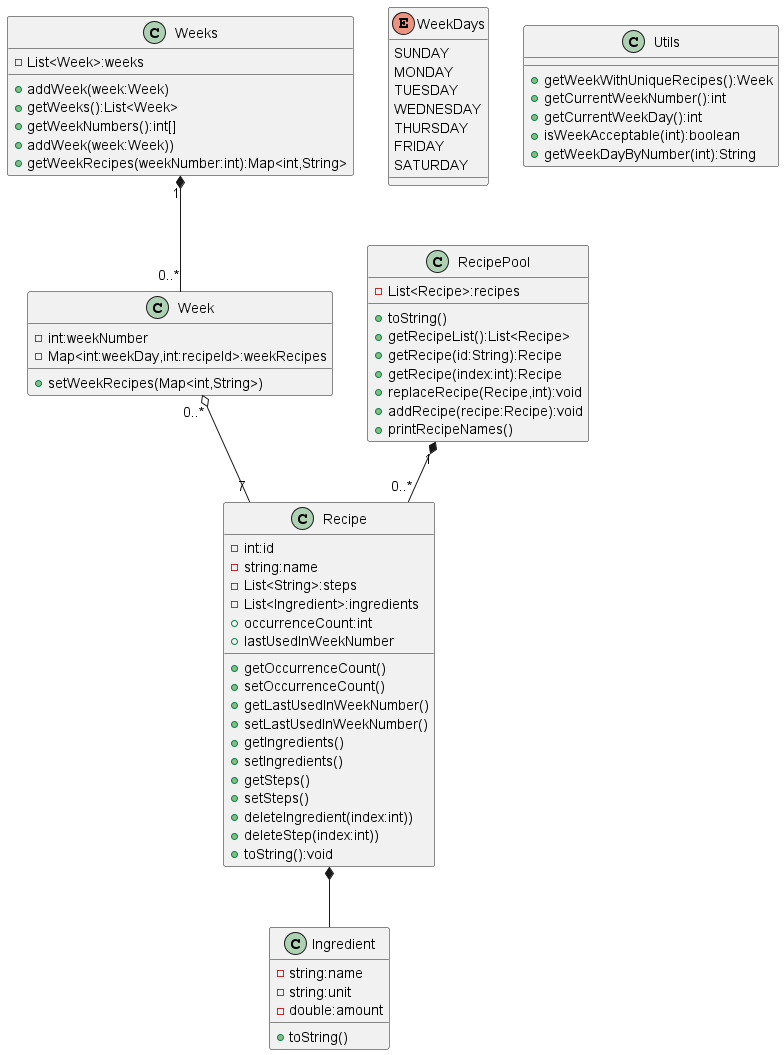

The diagram above was rendered by PlantUML. Its source (embedded in the PNG):
@startuml
'https://plantuml.com/class-diagram


'interface List<RecipeKit.Main.View.Recipe>

Weeks "1" *-- "0..*" Week

class Weeks{
-List<Week>:weeks
+addWeek(week:Week)
+getWeeks():List<Week>
+getWeekNumbers():int[]
+addWeek(week:Week))
+getWeekRecipes(weekNumber:int):Map<int,String>
}

class Week{
-int:weekNumber
-Map<int:weekDay,int:recipeId>:weekRecipes
+setWeekRecipes(Map<int,String>)
}

Week "0..*" o-- "7" Recipe

class RecipePool{
-List<Recipe>:recipes
+toString()
+getRecipeList():List<Recipe>
+getRecipe(id:String):Recipe
+getRecipe(index:int):Recipe
+replaceRecipe(Recipe,int):void
+addRecipe(recipe:Recipe):void
+printRecipeNames()
}

RecipePool "1" *-- "0..*" Recipe

Recipe *-- Ingredient

class Recipe{
-int:id
-string:name
-List<String>:steps
-List<Ingredient>:ingredients
+occurrenceCount:int
+lastUsedInWeekNumber
+getOccurrenceCount()
+setOccurrenceCount()
+getLastUsedInWeekNumber()
+setLastUsedInWeekNumber()
+getIngredients()
+setIngredients()
+getSteps()
+setSteps()
+deleteIngredient(index:int))
+deleteStep(index:int))
+toString():void
}

class Ingredient{
-string:name
-string:unit
-double:amount
+toString()
}

enum WeekDays {
SUNDAY
MONDAY
TUESDAY
WEDNESDAY
THURSDAY
FRIDAY
SATURDAY
}

class Utils{
+getWeekWithUniqueRecipes():Week
+getCurrentWeekNumber():int
+getCurrentWeekDay():int
+isWeekAcceptable(int):boolean
+getWeekDayByNumber(int):String
}

@enduml